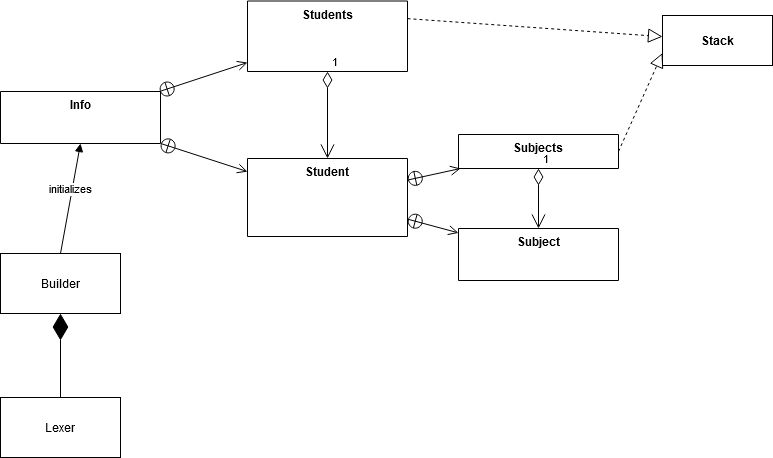

The diagram above was exported from draw.io. Its source (the exported page's mxGraphModel, read from the mxfile embedded in the PNG):
<mxGraphModel dx="1121" dy="763" grid="0" gridSize="10" guides="1" tooltips="1" connect="1" arrows="1" fold="1" page="1" pageScale="1" pageWidth="1169" pageHeight="826" background="#ffffff" math="0" shadow="0">
  <root>
    <mxCell id="0" />
    <mxCell id="1" parent="0" />
    <object label="Lexer" id="t0vxODH7_rUaTgueiKk2-41">
      <mxCell style="rounded=0;whiteSpace=wrap;html=1;fillColor=none;" parent="1" vertex="1">
        <mxGeometry x="316" y="413" width="120" height="60" as="geometry" />
      </mxCell>
    </object>
    <mxCell id="t0vxODH7_rUaTgueiKk2-42" value="Builder" style="rounded=0;whiteSpace=wrap;html=1;" parent="1" vertex="1">
      <mxGeometry x="316" y="269" width="120" height="60" as="geometry" />
    </mxCell>
    <mxCell id="t0vxODH7_rUaTgueiKk2-49" value="" style="endArrow=open;startArrow=circlePlus;endFill=0;startFill=0;endSize=8;html=1;" parent="1" source="t0vxODH7_rUaTgueiKk2-89" target="t0vxODH7_rUaTgueiKk2-101" edge="1">
      <mxGeometry width="160" relative="1" as="geometry">
        <mxPoint x="780" y="410" as="sourcePoint" />
        <mxPoint x="900" y="420" as="targetPoint" />
      </mxGeometry>
    </mxCell>
    <mxCell id="t0vxODH7_rUaTgueiKk2-50" value="" style="endArrow=open;startArrow=circlePlus;endFill=0;startFill=0;endSize=8;html=1;" parent="1" source="t0vxODH7_rUaTgueiKk2-89" target="t0vxODH7_rUaTgueiKk2-97" edge="1">
      <mxGeometry width="160" relative="1" as="geometry">
        <mxPoint x="460" y="460" as="sourcePoint" />
        <mxPoint x="620" y="460" as="targetPoint" />
      </mxGeometry>
    </mxCell>
    <mxCell id="t0vxODH7_rUaTgueiKk2-55" value="1" style="endArrow=open;html=1;endSize=12;startArrow=diamondThin;startSize=14;startFill=0;edgeStyle=orthogonalEdgeStyle;align=left;verticalAlign=bottom;" parent="1" source="t0vxODH7_rUaTgueiKk2-97" target="t0vxODH7_rUaTgueiKk2-101" edge="1">
      <mxGeometry x="-1" y="3" relative="1" as="geometry">
        <mxPoint x="1014" y="320" as="sourcePoint" />
        <mxPoint x="1014" y="380" as="targetPoint" />
      </mxGeometry>
    </mxCell>
    <mxCell id="t0vxODH7_rUaTgueiKk2-56" value="" style="endArrow=open;startArrow=circlePlus;endFill=0;startFill=0;endSize=8;html=1;" parent="1" source="t0vxODH7_rUaTgueiKk2-85" target="t0vxODH7_rUaTgueiKk2-89" edge="1">
      <mxGeometry width="160" relative="1" as="geometry">
        <mxPoint x="280" y="460" as="sourcePoint" />
        <mxPoint x="440" y="460" as="targetPoint" />
      </mxGeometry>
    </mxCell>
    <mxCell id="t0vxODH7_rUaTgueiKk2-57" value="" style="endArrow=open;startArrow=circlePlus;endFill=0;startFill=0;endSize=8;html=1;" parent="1" source="t0vxODH7_rUaTgueiKk2-85" target="t0vxODH7_rUaTgueiKk2-93" edge="1">
      <mxGeometry width="160" relative="1" as="geometry">
        <mxPoint x="320" y="230" as="sourcePoint" />
        <mxPoint x="480" y="230" as="targetPoint" />
      </mxGeometry>
    </mxCell>
    <mxCell id="t0vxODH7_rUaTgueiKk2-75" value="1" style="endArrow=open;html=1;endSize=12;startArrow=diamondThin;startSize=14;startFill=0;edgeStyle=orthogonalEdgeStyle;align=left;verticalAlign=bottom;" parent="1" source="t0vxODH7_rUaTgueiKk2-93" target="t0vxODH7_rUaTgueiKk2-89" edge="1">
      <mxGeometry x="-1" y="3" relative="1" as="geometry">
        <mxPoint x="330" y="620" as="sourcePoint" />
        <mxPoint x="490" y="620" as="targetPoint" />
      </mxGeometry>
    </mxCell>
    <mxCell id="t0vxODH7_rUaTgueiKk2-85" value="Info" style="swimlane;fontStyle=1;align=center;verticalAlign=top;childLayout=stackLayout;horizontal=1;startSize=52;horizontalStack=0;resizeParent=1;resizeParentMax=0;resizeLast=0;collapsible=1;marginBottom=0;fillColor=none;" parent="1" vertex="1">
      <mxGeometry x="316" y="107" width="160" height="52" as="geometry" />
    </mxCell>
    <mxCell id="t0vxODH7_rUaTgueiKk2-89" value="Student" style="swimlane;fontStyle=1;align=center;verticalAlign=top;childLayout=stackLayout;horizontal=1;startSize=78;horizontalStack=0;resizeParent=1;resizeParentMax=0;resizeLast=0;collapsible=1;marginBottom=0;fillColor=none;" parent="1" vertex="1">
      <mxGeometry x="563" y="174" width="160" height="78" as="geometry" />
    </mxCell>
    <mxCell id="t0vxODH7_rUaTgueiKk2-93" value="Students" style="swimlane;fontStyle=1;align=center;verticalAlign=top;childLayout=stackLayout;horizontal=1;startSize=71;horizontalStack=0;resizeParent=1;resizeParentMax=0;resizeLast=0;collapsible=1;marginBottom=0;fillColor=none;" parent="1" vertex="1">
      <mxGeometry x="563" y="16.5" width="160" height="70.5" as="geometry" />
    </mxCell>
    <mxCell id="t0vxODH7_rUaTgueiKk2-97" value="Subjects" style="swimlane;fontStyle=1;align=center;verticalAlign=top;childLayout=stackLayout;horizontal=1;startSize=34;horizontalStack=0;resizeParent=1;resizeParentMax=0;resizeLast=0;collapsible=1;marginBottom=0;fillColor=none;" parent="1" vertex="1">
      <mxGeometry x="774" y="150" width="160" height="34" as="geometry" />
    </mxCell>
    <mxCell id="t0vxODH7_rUaTgueiKk2-101" value="Subject" style="swimlane;fontStyle=1;align=center;verticalAlign=top;childLayout=stackLayout;horizontal=1;startSize=52;horizontalStack=0;resizeParent=1;resizeParentMax=0;resizeLast=0;collapsible=1;marginBottom=0;fillColor=none;" parent="1" vertex="1">
      <mxGeometry x="774" y="244" width="160" height="52" as="geometry" />
    </mxCell>
    <mxCell id="UyRT3Kcn_Vsx52uY3mJh-1" value="" style="endArrow=diamondThin;endFill=1;endSize=24;html=1;exitX=0.5;exitY=0;exitDx=0;exitDy=0;entryX=0.5;entryY=1;entryDx=0;entryDy=0;" edge="1" parent="1" source="t0vxODH7_rUaTgueiKk2-41" target="t0vxODH7_rUaTgueiKk2-42">
      <mxGeometry width="160" relative="1" as="geometry">
        <mxPoint x="861" y="109" as="sourcePoint" />
        <mxPoint x="1021" y="109" as="targetPoint" />
      </mxGeometry>
    </mxCell>
    <mxCell id="UyRT3Kcn_Vsx52uY3mJh-2" value="initializes" style="html=1;verticalAlign=bottom;endArrow=block;exitX=0.5;exitY=0;exitDx=0;exitDy=0;entryX=0.5;entryY=1;entryDx=0;entryDy=0;" edge="1" parent="1" source="t0vxODH7_rUaTgueiKk2-42" target="t0vxODH7_rUaTgueiKk2-85">
      <mxGeometry width="80" relative="1" as="geometry">
        <mxPoint x="526" y="369" as="sourcePoint" />
        <mxPoint x="606" y="369" as="targetPoint" />
      </mxGeometry>
    </mxCell>
    <mxCell id="UyRT3Kcn_Vsx52uY3mJh-3" value="" style="endArrow=block;dashed=1;endFill=0;endSize=12;html=1;exitX=1;exitY=0.25;exitDx=0;exitDy=0;" edge="1" parent="1" source="t0vxODH7_rUaTgueiKk2-93" target="UyRT3Kcn_Vsx52uY3mJh-4">
      <mxGeometry width="160" relative="1" as="geometry">
        <mxPoint x="486" y="369" as="sourcePoint" />
        <mxPoint x="984" y="34" as="targetPoint" />
      </mxGeometry>
    </mxCell>
    <mxCell id="UyRT3Kcn_Vsx52uY3mJh-4" value="&lt;b&gt;Stack&lt;/b&gt;" style="html=1;" vertex="1" parent="1">
      <mxGeometry x="978" y="31" width="110" height="50" as="geometry" />
    </mxCell>
    <mxCell id="UyRT3Kcn_Vsx52uY3mJh-5" value="" style="endArrow=block;dashed=1;endFill=0;endSize=12;html=1;exitX=1;exitY=0.5;exitDx=0;exitDy=0;entryX=0;entryY=0.75;entryDx=0;entryDy=0;" edge="1" parent="1" source="t0vxODH7_rUaTgueiKk2-97" target="UyRT3Kcn_Vsx52uY3mJh-4">
      <mxGeometry width="160" relative="1" as="geometry">
        <mxPoint x="746" y="470" as="sourcePoint" />
        <mxPoint x="1057" y="530.9678961748634" as="targetPoint" />
      </mxGeometry>
    </mxCell>
  </root>
</mxGraphModel>